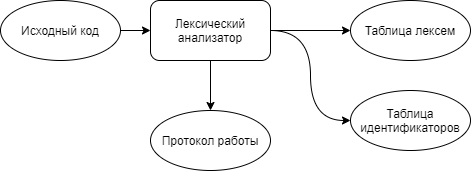

The diagram above was exported from draw.io. Its source (the exported page's mxGraphModel, read from the mxfile embedded in the PNG):
<mxGraphModel dx="1024" dy="592" grid="1" gridSize="10" guides="1" tooltips="1" connect="1" arrows="1" fold="1" page="1" pageScale="1" pageWidth="827" pageHeight="1169" math="0" shadow="0">
  <root>
    <mxCell id="0" />
    <mxCell id="1" parent="0" />
    <mxCell id="FIGtZl6xJXKdvbFC5ZFP-7" style="edgeStyle=orthogonalEdgeStyle;rounded=0;orthogonalLoop=1;jettySize=auto;html=1;exitX=1;exitY=0.5;exitDx=0;exitDy=0;entryX=0;entryY=0.5;entryDx=0;entryDy=0;" edge="1" parent="1" source="FIGtZl6xJXKdvbFC5ZFP-2" target="FIGtZl6xJXKdvbFC5ZFP-3">
      <mxGeometry relative="1" as="geometry" />
    </mxCell>
    <mxCell id="FIGtZl6xJXKdvbFC5ZFP-2" value="Исходный код" style="ellipse;whiteSpace=wrap;html=1;" vertex="1" parent="1">
      <mxGeometry x="70" y="290" width="120" height="60" as="geometry" />
    </mxCell>
    <mxCell id="FIGtZl6xJXKdvbFC5ZFP-8" style="edgeStyle=orthogonalEdgeStyle;rounded=0;orthogonalLoop=1;jettySize=auto;html=1;exitX=1;exitY=0.5;exitDx=0;exitDy=0;entryX=0;entryY=0.5;entryDx=0;entryDy=0;" edge="1" parent="1" source="FIGtZl6xJXKdvbFC5ZFP-3" target="FIGtZl6xJXKdvbFC5ZFP-4">
      <mxGeometry relative="1" as="geometry" />
    </mxCell>
    <mxCell id="FIGtZl6xJXKdvbFC5ZFP-9" style="edgeStyle=orthogonalEdgeStyle;orthogonalLoop=1;jettySize=auto;html=1;exitX=1;exitY=0.5;exitDx=0;exitDy=0;entryX=0;entryY=0.5;entryDx=0;entryDy=0;curved=1;" edge="1" parent="1" source="FIGtZl6xJXKdvbFC5ZFP-3" target="FIGtZl6xJXKdvbFC5ZFP-5">
      <mxGeometry relative="1" as="geometry" />
    </mxCell>
    <mxCell id="FIGtZl6xJXKdvbFC5ZFP-10" style="edgeStyle=orthogonalEdgeStyle;curved=1;orthogonalLoop=1;jettySize=auto;html=1;exitX=0.5;exitY=1;exitDx=0;exitDy=0;entryX=0.5;entryY=0;entryDx=0;entryDy=0;" edge="1" parent="1" source="FIGtZl6xJXKdvbFC5ZFP-3" target="FIGtZl6xJXKdvbFC5ZFP-6">
      <mxGeometry relative="1" as="geometry" />
    </mxCell>
    <mxCell id="FIGtZl6xJXKdvbFC5ZFP-3" value="Лексический анализатор" style="rounded=1;whiteSpace=wrap;html=1;" vertex="1" parent="1">
      <mxGeometry x="220" y="290" width="120" height="60" as="geometry" />
    </mxCell>
    <mxCell id="FIGtZl6xJXKdvbFC5ZFP-4" value="Таблица лексем" style="ellipse;whiteSpace=wrap;html=1;" vertex="1" parent="1">
      <mxGeometry x="420" y="290" width="120" height="60" as="geometry" />
    </mxCell>
    <mxCell id="FIGtZl6xJXKdvbFC5ZFP-5" value="Таблица идентификаторов" style="ellipse;whiteSpace=wrap;html=1;" vertex="1" parent="1">
      <mxGeometry x="420" y="380" width="120" height="60" as="geometry" />
    </mxCell>
    <mxCell id="FIGtZl6xJXKdvbFC5ZFP-6" value="Протокол работы" style="ellipse;whiteSpace=wrap;html=1;" vertex="1" parent="1">
      <mxGeometry x="220" y="400" width="120" height="60" as="geometry" />
    </mxCell>
  </root>
</mxGraphModel>